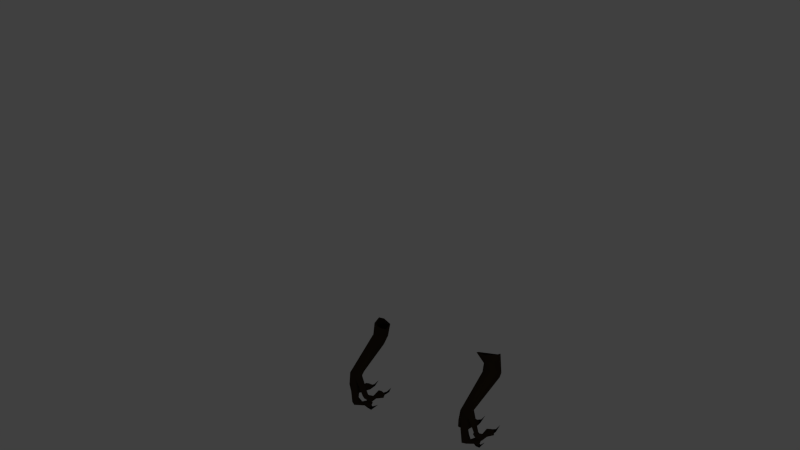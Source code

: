 # Source: arms.blend  (saved by Blender 2.69.0; exported with 4.5.12 LTS)
import bpy
from mathutils import Matrix  # noqa: F401  (used for matrix-valued properties, if any)

bpy.ops.wm.read_factory_settings(use_empty=True)
scene = bpy.context.scene
scene.name = 'Scene'

# ---- collections
col_collection_1 = bpy.data.collections.new('Collection 1'); scene.collection.children.link(col_collection_1)

# ---- materials (node trees are filled in below, after node groups)
mat_body = bpy.data.materials.new('Body')
mat_body.alpha_threshold = 0.0
mat_body.use_transparent_shadow = False
mat_body.preview_render_type = 'FLAT'
mat_body.diffuse_color = (0.03968, 0.02601, 0.01501, 1.0)
mat_body.specular_color = (0.8, 0.8, 0.8)
mat_body.roughness = 0.5
mat_body.specular_intensity = 0.0
mat_body.line_color = (0.0, 0.0, 0.0, 1.0)
mat_eye = bpy.data.materials.new('Eye')
mat_eye.alpha_threshold = 0.0
mat_eye.use_transparent_shadow = False
mat_eye.diffuse_color = (0.7088, 0.8, 0.4946, 1.0)
mat_eye.roughness = 0.5
mat_eye.specular_intensity = 0.0
mat_eye.line_color = (0.0, 0.0, 0.0, 1.0)
mat_black = bpy.data.materials.new('Black')
mat_black.alpha_threshold = 0.0
mat_black.use_transparent_shadow = False
mat_black.diffuse_color = (0.0, 0.0, 0.0, 1.0)
mat_black.roughness = 0.5
mat_black.line_color = (0.0, 0.0, 0.0, 1.0)
mat_gum = bpy.data.materials.new('Gum')
mat_gum.alpha_threshold = 0.0
mat_gum.use_transparent_shadow = False
mat_gum.diffuse_color = (0.08001, 0.01701, 0.01599, 1.0)
mat_gum.roughness = 0.5
mat_gum.specular_intensity = 0.0
mat_gum.line_color = (0.0, 0.0, 0.0, 1.0)
mat_bonetooth = bpy.data.materials.new('BoneTooth')
mat_bonetooth.alpha_threshold = 0.0
mat_bonetooth.use_transparent_shadow = False
mat_bonetooth.diffuse_color = (0.5383, 0.4594, 0.2803, 1.0)
mat_bonetooth.roughness = 0.5
mat_bonetooth.specular_intensity = 0.0
mat_bonetooth.line_color = (0.0, 0.0, 0.0, 1.0)

# ---- material node trees

# ---- world
world_world = bpy.data.worlds.new('World'); scene.world = world_world
world_world.color = (0.05088, 0.05088, 0.05088)
world_world.use_sun_shadow = False
world_world.sun_shadow_jitter_overblur = 0.0
world_world.cycles.sampling_method = 'MANUAL'
world_world.cycles.sample_map_resolution = 256
world_world.light_settings.ao_factor = 0.1

# ---- cameras
cam_camera = bpy.data.cameras.new('Camera')
cam_camera.clip_end = 100.0
cam_camera.lens = 35.0
cam_camera.sensor_width = 32.0
cam_camera.sensor_height = 18.0
cam_camera.ortho_scale = 7.314
cam_camera.dof.focus_distance = 0.0
cam_camera.dof.aperture_fstop = 128.0

# ---- lights
light_lamp_002 = bpy.data.lights.new('Lamp.002', 'AREA')
light_lamp_002.transmission_factor = 0.0
light_lamp_002.cutoff_distance = 30.0
light_lamp_002.energy = 3.927
light_lamp_002.shadow_buffer_clip_start = 1.001
light_lamp_002.shadow_soft_size = 0.1
light_lamp_002.shadow_maximum_resolution = 0.006
light_lamp_002.use_absolute_resolution = True
light_lamp_002.shape = 'RECTANGLE'
light_lamp_002.size = 0.1
light_lamp_002.size_y = 0.1
light_lamp_002.cycles.use_multiple_importance_sampling = False
light_lamp_001 = bpy.data.lights.new('Lamp.001', 'AREA')
light_lamp_001.transmission_factor = 0.0
light_lamp_001.cutoff_distance = 30.0
light_lamp_001.energy = 7.854
light_lamp_001.shadow_buffer_clip_start = 1.001
light_lamp_001.shadow_soft_size = 0.1
light_lamp_001.shadow_maximum_resolution = 0.006
light_lamp_001.use_absolute_resolution = True
light_lamp_001.shape = 'RECTANGLE'
light_lamp_001.size = 0.1
light_lamp_001.size_y = 0.1
light_lamp_001.cycles.use_multiple_importance_sampling = False
light_lamp = bpy.data.lights.new('Lamp', 'AREA')
light_lamp.transmission_factor = 0.0
light_lamp.cutoff_distance = 30.0
light_lamp.energy = 7.854
light_lamp.shadow_buffer_clip_start = 1.001
light_lamp.shadow_soft_size = 0.1
light_lamp.shadow_maximum_resolution = 0.006
light_lamp.use_absolute_resolution = True
light_lamp.shape = 'RECTANGLE'
light_lamp.size = 0.1
light_lamp.size_y = 0.1
light_lamp.cycles.use_multiple_importance_sampling = False

# ---- meshes
me_cube_002 = bpy.data.meshes.new('Cube.002')
me_cube_002.from_pydata([(0.1014, -0.5, -0.6584), (-0.03186, -0.4011, -0.6631), (0.1957, -0.2295, -1.086), (0.1318, -0.2271, -1.099), (0.176, -0.1338, -1.028), (0.2177, -0.1333, -1.076), (0.107, -0.1374, -1.063), (0.1475, -0.07732, -1.082), (0.1758, -0.07707, -1.08), (0.2115, -0.1146, -1.119), (0.1413, -0.08105, -1.122), (0.1439, -0.2635, -1.051), (0.1989, -0.3458, -1.036), (0.1977, -0.2856, -1.063), (0.1255, -0.2908, -1.068), (0.1281, -0.3369, -1.075), (0.1442, -0.3229, -1.007), (0.1536, -0.3878, -1.059), (0.2103, -0.3852, -0.987), (0.114, -0.4047, -0.9965), (0.1986, -0.424, -1.015), (0.1737, -0.3773, -0.9306), (0.1782, -0.4471, -0.9469), (0.1965, -0.3941, -0.9419), (0.1271, -0.4023, -0.9317), (0.0949, -0.3831, -0.7594), (0.07364, -0.3566, -0.6659), (0.165, -0.1014, -1.152), (0.18, -0.08231, -1.131), (0.1693, -0.01936, -1.108), (0.1625, -0.01954, -1.149), (0.1513, -0.01004, -1.116), (0.162, 0.06224, -1.083), (-0.06003, -0.2287, -1.083), (-0.1033, -0.2221, -1.108), (-0.1281, -0.2229, -1.067), (-0.04817, -0.1301, -1.041), (-0.09886, -0.106, -1.15), (-0.03859, -0.1377, -1.096), (-0.1091, -0.1348, -1.021), (-0.1518, -0.1361, -1.084), (-0.1083, -0.07732, -1.078), (-0.1131, -0.08253, -1.124), (-0.09753, -0.2661, -1.041), (-0.05693, -0.3458, -1.032), (-0.1217, -0.3217, -1.095), (-0.05815, -0.2856, -1.059), (-0.1294, -0.2859, -1.065), (-0.1294, -0.3565, -1.041), (-0.1115, -0.3219, -1.003), (-0.06334, -0.3416, -1.081), (-0.04518, -0.3961, -0.9928), (-0.1395, -0.3862, -0.9733), (-0.07897, -0.446, -0.9532), (-0.09712, -0.3709, -0.9303), (-0.01763, -0.4145, -0.7776), (-0.07648, -0.09073, -1.139), (-0.07685, -0.07166, -1.091), (-0.1043, -0.004049, -1.111), (-0.09354, -0.02727, -1.147), (-0.0822, -0.01677, -1.115), (-0.09317, 0.06126, -1.079), (0.06628, -0.3027, -1.237), (0.07134, -0.2801, -1.208), (0.02608, -0.3081, -1.25), (0.01274, -0.1993, -1.213), (0.0001435, -0.2894, -1.222), (0.07888, -0.2027, -1.228), (0.07628, -0.24, -1.296), (0.003854, -0.2566, -1.301), (0.08798, -0.248, -1.259), (-0.01484, -0.2569, -1.265), (-0.01384, -0.2116, -1.246), (0.04226, -0.2646, -1.311), (0.07281, -0.3738, -1.177), (-0.002301, -0.3638, -1.178), (0.04842, -0.3575, -1.15), (0.08821, -0.4671, -1.077), (-0.01336, -0.4605, -1.027), (0.021, -0.5104, -1.123), (0.08062, -0.4924, -1.112), (0.0378, -0.4184, -1.045), (-0.01863, -0.4834, -0.9552), (0.06895, -0.4282, -1.005), (0.05129, -0.5243, -0.9151), (-0.001148, -0.5141, -0.9139), (-0.01175, -0.4487, -0.9345), (0.08681, -0.4625, -0.9338), (0.02166, -0.5101, -0.6348), (0.09083, -0.463, -0.7831), (0.05592, -0.2125, -1.303), (0.02396, -0.1948, -1.282), (0.01564, -0.2289, -1.311), (0.04025, -0.1707, -1.342), (0.0373, -0.1867, -1.387), (0.02598, -0.1502, -1.37), (0.03589, -0.07982, -1.363), (0.03577, -0.4216, -0.8967), (0.1118, -0.4198, -0.6313), (0.1954, -0.4266, -0.8732), (-0.04707, -0.4741, -0.6683), (-0.1443, -0.05749, -0.05164), (0.06664, 0.1152, -0.05639), (0.01226, -0.1166, 0.004414), (0.08646, 0.09671, -0.3955), (0.03329, 0.1056, -0.3904), (-0.04152, 0.04503, -0.2451), (-0.005694, 0.1462, -0.1178), (0.07983, -0.08617, -0.223), (0.1518, 0.04515, -0.2644), (-0.03729, -0.0743, -0.1569), (-0.02311, -0.1118, -0.2623), (-0.0316, -0.3046, -0.5311), (-0.01707, -0.4703, -1.101), (0.0008081, -0.392, -0.7766), (0.1897, -0.3221, -1.099), (0.115, -0.1365, -1.123), (-0.1347, -0.4136, -1.011), (-0.06082, -0.3992, -0.9269), (-0.01325, -0.4592, -0.7426), (-0.1294, -0.4153, -0.8987), (0.08167, -0.4988, -0.9336), (0.04785, -0.1743, -1.367), (-0.102, -0.1416, 0.005109), (0.09734, 0.03988, -0.01729), (-0.1226, -0.122, -0.01418)], [], [(55, 54, 1), (1, 26, 114), (0, 89, 24), (13, 115, 2), (13, 4, 11), (3, 15, 14), (2, 3, 27), (3, 11, 6), (2, 5, 4), (3, 116, 27), (9, 8, 5), (6, 7, 10), (4, 8, 7), (2, 115, 3), (16, 11, 14), (15, 16, 14), (12, 13, 16), (17, 19, 15), (12, 18, 20), (15, 19, 16), (20, 17, 12), (21, 18, 12), (19, 17, 20), (23, 18, 21), (19, 22, 24), (34, 35, 40, 37), (23, 99, 22), (24, 89, 25), (99, 0, 22), (24, 25, 21), (28, 9, 27), (30, 10, 31), (28, 29, 8), (30, 31, 32), (32, 28, 30), (46, 50, 33), (35, 47, 43), (33, 34, 37), (64, 79, 113, 75), (39, 40, 35), (36, 43, 33), (38, 56, 57), (39, 41, 40), (39, 57, 41), (36, 57, 39), (37, 40, 42), (42, 40, 41), (33, 45, 34), (33, 50, 45), (45, 35, 34), (49, 43, 47), (48, 49, 47), (44, 46, 49), (48, 52, 49), (44, 51, 50), (49, 52, 54), (51, 44, 118), (117, 53, 120), (118, 53, 51), (118, 55, 119), (53, 119, 100), (59, 42, 58), (58, 42, 41), (58, 61, 59), (61, 60, 59), (63, 74, 62), (63, 62, 70), (66, 75, 65), (76, 67, 65), (68, 70, 62), (66, 65, 72), (67, 91, 65), (68, 64, 69), (72, 69, 71), (65, 91, 72), (76, 74, 63), (64, 75, 66), (80, 79, 64, 62), (80, 62, 74), (74, 77, 80), (75, 113, 78), (78, 81, 76, 75), (79, 80, 84, 85), (113, 82, 78), (74, 83, 77), (77, 121, 80), (77, 87, 121), (77, 83, 87), (78, 82, 86), (90, 73, 94, 122), (81, 86, 83), (83, 97, 87), (82, 85, 86), (86, 97, 83), (119, 114, 86), (97, 86, 114), (88, 85, 84), (21, 25, 26), (26, 23, 21), (1, 112, 105, 26), (92, 94, 73), (94, 92, 95), (93, 96, 95), (96, 122, 94), (89, 84, 121), (0, 99, 98), (100, 1, 120), (109, 102, 124), (107, 105, 106), (106, 101, 107), (101, 110, 125), (103, 123, 110), (107, 104, 105), (108, 110, 111), (88, 0, 108), (108, 111, 88), (109, 103, 108), (109, 108, 98), (110, 106, 111), (111, 100, 88), (55, 1, 114), (13, 2, 4), (11, 3, 14), (5, 2, 9), (8, 4, 5), (6, 116, 3), (2, 27, 9), (6, 11, 4), (6, 4, 7), (6, 10, 116), (9, 28, 8), (27, 116, 10), (15, 3, 115), (13, 11, 16), (13, 12, 115), (17, 115, 12), (17, 15, 115), (16, 19, 24), (24, 21, 16), (16, 21, 12), (18, 23, 22, 20), (19, 20, 22), (22, 0, 24), (10, 7, 31), (31, 7, 8), (8, 29, 31), (30, 27, 10), (30, 28, 27), (28, 32, 29), (31, 29, 32), (46, 33, 43), (38, 36, 33), (33, 56, 38), (56, 33, 37), (39, 35, 43), (43, 36, 39), (38, 57, 36), (45, 47, 35), (46, 43, 49), (46, 44, 50), (48, 47, 45), (50, 48, 45), (117, 48, 50), (52, 48, 117), (49, 118, 44), (118, 49, 54), (52, 117, 120), (53, 117, 50), (53, 50, 51), (54, 55, 118), (53, 118, 119), (100, 120, 53), (100, 119, 88), (52, 1, 54), (1, 52, 120), (56, 60, 57), (58, 41, 57), (57, 60, 58), (59, 37, 42), (59, 56, 37), (56, 59, 60), (60, 61, 58), (70, 67, 63), (76, 63, 67), (68, 62, 64), (64, 66, 71), (71, 66, 72), (64, 71, 69), (70, 68, 67), (67, 90, 91), (90, 67, 68), (73, 68, 69), (69, 92, 73), (65, 75, 76), (74, 81, 83), (76, 81, 74), (113, 79, 82), (79, 85, 82), (80, 121, 84), (81, 78, 86), (87, 97, 89), (87, 89, 121), (86, 85, 119), (97, 25, 89), (25, 97, 114), (88, 119, 85), (26, 99, 23), (99, 26, 98), (119, 55, 114), (69, 91, 92), (91, 69, 72), (68, 73, 90), (92, 93, 95), (93, 92, 91), (90, 93, 91), (90, 122, 93), (96, 93, 122), (95, 96, 94), (114, 26, 25), (89, 88, 84), (0, 88, 89), (102, 109, 104), (110, 101, 106), (107, 102, 104), (106, 112, 111), (105, 112, 106), (104, 109, 26), (108, 103, 110), (108, 0, 98), (104, 26, 105), (98, 26, 109), (109, 124, 103), (125, 110, 123), (100, 112, 1), (111, 112, 100)])
me_cube_002.polygons.foreach_set('use_smooth', [True] * 235)
me_cube_002.polygons.foreach_set('material_index', [0, 0, 0, 0, 0, 0, 0, 0, 0, 0, 0, 0, 0, 0, 0, 0, 0, 0, 0, 0, 0, 0, 0, 0, 0, 0, 0, 0, 0, 0, 0, 2, 2, 2, 2, 0, 0, 0, 0, 0, 0, 0, 0, 0, 0, 0, 0, 0, 0, 0, 0, 0, 0, 0, 0, 0, 0, 0, 0, 0, 0, 2, 2, 2, 2, 0, 0, 0, 0, 0, 0, 0, 0, 0, 0, 0, 0, 0, 0, 0, 0, 0, 0, 0, 0, 0, 0, 0, 0, 2, 0, 0, 0, 0, 0, 0, 0, 0, 0, 0, 2, 2, 2, 2, 0, 0, 0, 0, 0, 0, 0, 0, 0, 0, 0, 0, 0, 0, 0, 0, 0, 0, 0, 0, 0, 0, 0, 0, 0, 0, 0, 0, 0, 0, 0, 0, 0, 0, 0, 0, 0, 0, 0, 2, 2, 2, 2, 2, 2, 2, 0, 0, 0, 0, 0, 0, 0, 0, 0, 0, 0, 0, 0, 0, 0, 0, 0, 0, 0, 0, 0, 0, 0, 0, 0, 2, 2, 2, 2, 2, 2, 2, 0, 0, 0, 0, 0, 0, 0, 0, 0, 0, 0, 0, 0, 0, 0, 0, 0, 0, 0, 0, 0, 0, 0, 0, 0, 0, 0, 0, 0, 0, 2, 2, 2, 2, 2, 2, 0, 0, 0, 0, 0, 0, 0, 0, 0, 0, 0, 0, 0, 0, 0, 0, 0])
_uv = me_cube_002.uv_layers.new(name='UVMap')
_uv.uv.foreach_set('vector', [0.0, 0.0, 1.0, 0.0, 1.0, 1.0, 0.0, 0.0, 1.0, 0.0, 1.0, 1.0, 0.0, 0.0, 1.0, 0.0, 1.0, 1.0, 0.0, 0.0, 1.0, 0.0, 1.0, 1.0, 0.0, 0.0, 1.0, 0.0, 1.0, 1.0, 0.0, 0.0, 1.0, 0.0, 1.0, 1.0, 0.0, 0.0, 1.0, 0.0, 1.0, 1.0, 0.0, 0.0, 1.0, 0.0, 1.0, 1.0, 0.0, 0.0, 1.0, 0.0, 1.0, 1.0, 0.0, 0.0, 1.0, 0.0, 1.0, 1.0, 0.0, 0.0, 1.0, 0.0, 1.0, 1.0, 0.0, 0.0, 1.0, 0.0, 1.0, 1.0, 0.0, 0.0, 1.0, 0.0, 1.0, 1.0, 0.0, 0.0, 1.0, 0.0, 1.0, 1.0, 0.0, 0.0, 1.0, 0.0, 1.0, 1.0, 0.0, 0.0, 1.0, 0.0, 1.0, 1.0, 0.0, 0.0, 1.0, 0.0, 1.0, 1.0, 0.0, 0.0, 1.0, 0.0, 1.0, 1.0, 0.0, 0.0, 1.0, 0.0, 1.0, 1.0, 0.0, 0.0, 1.0, 0.0, 1.0, 1.0, 0.0, 0.0, 1.0, 0.0, 1.0, 1.0, 0.0, 0.0, 1.0, 0.0, 1.0, 1.0, 0.0, 0.0, 1.0, 0.0, 1.0, 1.0, 0.0, 0.0, 1.0, 0.0, 1.0, 1.0, 0.0, 0.0, 1.0, 0.0, 1.0, 1.0, 0.0, 0.0, 1.0, 0.0, 1.0, 1.0, 0.0, 1.0, 0.0, 0.0, 1.0, 0.0, 1.0, 1.0, 0.0, 0.0, 1.0, 0.0, 1.0, 1.0, 0.0, 0.0, 1.0, 0.0, 1.0, 1.0, 0.0, 0.0, 1.0, 0.0, 1.0, 1.0, 0.0, 0.0, 1.0, 0.0, 1.0, 1.0, 0.0, 0.0, 1.0, 0.0, 1.0, 1.0, 0.0, 0.0, 1.0, 0.0, 1.0, 1.0, 0.0, 0.0, 1.0, 0.0, 1.0, 1.0, 0.0, 0.0, 1.0, 0.0, 1.0, 1.0, 0.0, 0.0, 1.0, 0.0, 1.0, 1.0, 0.0, 0.0, 1.0, 0.0, 1.0, 1.0, 0.0, 0.0, 1.0, 0.0, 1.0, 1.0, 0.0, 0.0, 1.0, 0.0, 1.0, 1.0, 0.0, 1.0, 0.0, 0.0, 1.0, 0.0, 1.0, 1.0, 0.0, 0.0, 1.0, 0.0, 1.0, 1.0, 0.0, 0.0, 1.0, 0.0, 1.0, 1.0, 0.0, 0.0, 1.0, 0.0, 1.0, 1.0, 0.0, 0.0, 1.0, 0.0, 1.0, 1.0, 0.0, 0.0, 1.0, 0.0, 1.0, 1.0, 0.0, 0.0, 1.0, 0.0, 1.0, 1.0, 0.0, 0.0, 1.0, 0.0, 1.0, 1.0, 0.0, 0.0, 1.0, 0.0, 1.0, 1.0, 0.0, 0.0, 1.0, 0.0, 1.0, 1.0, 0.0, 0.0, 1.0, 0.0, 1.0, 1.0, 0.0, 0.0, 1.0, 0.0, 1.0, 1.0, 0.0, 0.0, 1.0, 0.0, 1.0, 1.0, 0.0, 0.0, 1.0, 0.0, 1.0, 1.0, 0.0, 0.0, 1.0, 0.0, 1.0, 1.0, 0.0, 0.0, 1.0, 0.0, 1.0, 1.0, 0.0, 0.0, 1.0, 0.0, 1.0, 1.0, 0.0, 0.0, 1.0, 0.0, 1.0, 1.0, 0.0, 0.0, 1.0, 0.0, 1.0, 1.0, 0.0, 0.0, 1.0, 0.0, 1.0, 1.0, 0.0, 0.0, 1.0, 0.0, 1.0, 1.0, 0.0, 0.0, 1.0, 0.0, 1.0, 1.0, 0.0, 0.0, 1.0, 0.0, 1.0, 1.0, 0.0, 0.0, 1.0, 0.0, 1.0, 1.0, 0.0, 0.0, 1.0, 0.0, 1.0, 1.0, 0.0, 0.0, 1.0, 0.0, 1.0, 1.0, 0.0, 0.0, 1.0, 0.0, 1.0, 1.0, 0.0, 0.0, 1.0, 0.0, 1.0, 1.0, 0.0, 0.0, 1.0, 0.0, 1.0, 1.0, 0.0, 0.0, 1.0, 0.0, 1.0, 1.0, 0.0, 0.0, 1.0, 0.0, 1.0, 1.0, 0.0, 0.0, 1.0, 0.0, 1.0, 1.0, 0.0, 0.0, 1.0, 0.0, 1.0, 1.0, 0.0, 0.0, 1.0, 0.0, 1.0, 1.0, 0.0, 0.0, 1.0, 0.0, 1.0, 1.0, 0.0, 0.0, 1.0, 0.0, 1.0, 1.0, 0.0, 0.0, 1.0, 0.0, 1.0, 1.0, 0.0, 0.0, 1.0, 0.0, 1.0, 1.0, 0.0, 0.0, 1.0, 0.0, 1.0, 1.0, 0.0, 1.0, 0.0, 0.0, 1.0, 0.0, 1.0, 1.0, 0.0, 0.0, 1.0, 0.0, 1.0, 1.0, 0.0, 0.0, 1.0, 0.0, 1.0, 1.0, 0.0, 0.0, 1.0, 0.0, 1.0, 1.0, 0.0, 1.0, 0.0, 0.0, 1.0, 0.0, 1.0, 1.0, 0.0, 1.0, 0.0, 0.0, 1.0, 0.0, 1.0, 1.0, 0.0, 0.0, 1.0, 0.0, 1.0, 1.0, 0.0, 0.0, 1.0, 0.0, 1.0, 1.0, 0.0, 0.0, 1.0, 0.0, 1.0, 1.0, 0.0, 0.0, 1.0, 0.0, 1.0, 1.0, 0.0, 0.0, 1.0, 0.0, 1.0, 1.0, 0.0, 0.0, 1.0, 0.0, 1.0, 1.0, 0.0, 1.0, 0.0, 0.0, 1.0, 0.0, 1.0, 1.0, 0.0, 0.0, 1.0, 0.0, 1.0, 1.0, 0.0, 0.0, 1.0, 0.0, 1.0, 1.0, 0.0, 0.0, 1.0, 0.0, 1.0, 1.0, 0.0, 0.0, 1.0, 0.0, 1.0, 1.0, 0.0, 0.0, 1.0, 0.0, 1.0, 1.0, 0.0, 0.0, 1.0, 0.0, 1.0, 1.0, 0.0, 0.0, 1.0, 0.0, 1.0, 1.0, 0.0, 0.0, 1.0, 0.0, 1.0, 1.0, 0.0, 0.0, 1.0, 0.0, 1.0, 1.0, 0.0, 1.0, 0.0, 0.0, 1.0, 0.0, 1.0, 1.0, 0.0, 0.0, 1.0, 0.0, 1.0, 1.0, 0.0, 0.0, 1.0, 0.0, 1.0, 1.0, 0.0, 0.0, 1.0, 0.0, 1.0, 1.0, 0.0, 0.0, 1.0, 0.0, 1.0, 1.0, 0.0, 0.0, 1.0, 0.0, 1.0, 1.0, 0.0, 0.0, 1.0, 0.0, 1.0, 1.0, 0.0, 0.0, 1.0, 0.0, 1.0, 1.0, 0.0, 0.0, 1.0, 0.0, 1.0, 1.0, 0.0, 0.0, 1.0, 0.0, 1.0, 1.0, 0.0, 0.0, 1.0, 0.0, 1.0, 1.0, 0.0, 0.0, 1.0, 0.0, 1.0, 1.0, 0.0, 0.0, 1.0, 0.0, 1.0, 1.0, 0.0, 0.0, 1.0, 0.0, 1.0, 1.0, 0.0, 0.0, 1.0, 0.0, 1.0, 1.0, 0.0, 0.0, 1.0, 0.0, 1.0, 1.0, 0.0, 0.0, 1.0, 0.0, 1.0, 1.0, 0.0, 0.0, 1.0, 0.0, 1.0, 1.0, 0.0, 0.0, 1.0, 0.0, 1.0, 1.0, 0.0, 0.0, 1.0, 0.0, 1.0, 1.0, 0.0, 0.0, 1.0, 0.0, 1.0, 1.0, 0.0, 0.0, 1.0, 0.0, 1.0, 1.0, 0.0, 0.0, 1.0, 0.0, 1.0, 1.0, 0.0, 0.0, 1.0, 0.0, 1.0, 1.0, 0.0, 0.0, 1.0, 0.0, 1.0, 1.0, 0.0, 0.0, 1.0, 0.0, 1.0, 1.0, 0.0, 0.0, 1.0, 0.0, 1.0, 1.0, 0.0, 0.0, 1.0, 0.0, 1.0, 1.0, 0.0, 0.0, 1.0, 0.0, 1.0, 1.0, 0.0, 0.0, 1.0, 0.0, 1.0, 1.0, 0.0, 0.0, 1.0, 0.0, 1.0, 1.0, 0.0, 0.0, 1.0, 0.0, 1.0, 1.0, 0.0, 0.0, 1.0, 0.0, 1.0, 1.0, 0.0, 0.0, 1.0, 0.0, 1.0, 1.0, 0.0, 0.0, 1.0, 0.0, 1.0, 1.0, 0.0, 0.0, 1.0, 0.0, 1.0, 1.0, 0.0, 0.0, 1.0, 0.0, 1.0, 1.0, 0.0, 0.0, 1.0, 0.0, 1.0, 1.0, 0.0, 0.0, 1.0, 0.0, 1.0, 1.0, 0.0, 0.0, 1.0, 0.0, 1.0, 1.0, 0.0, 0.0, 1.0, 0.0, 1.0, 1.0, 0.0, 1.0, 0.0, 0.0, 1.0, 0.0, 1.0, 1.0, 0.0, 0.0, 1.0, 0.0, 1.0, 1.0, 0.0, 0.0, 1.0, 0.0, 1.0, 1.0, 0.0, 0.0, 1.0, 0.0, 1.0, 1.0, 0.0, 0.0, 1.0, 0.0, 1.0, 1.0, 0.0, 0.0, 1.0, 0.0, 1.0, 1.0, 0.0, 0.0, 1.0, 0.0, 1.0, 1.0, 0.0, 0.0, 1.0, 0.0, 1.0, 1.0, 0.0, 0.0, 1.0, 0.0, 1.0, 1.0, 0.0, 0.0, 1.0, 0.0, 1.0, 1.0, 0.0, 0.0, 1.0, 0.0, 1.0, 1.0, 0.0, 0.0, 1.0, 0.0, 1.0, 1.0, 0.0, 0.0, 1.0, 0.0, 1.0, 1.0, 0.0, 0.0, 1.0, 0.0, 1.0, 1.0, 0.0, 0.0, 1.0, 0.0, 1.0, 1.0, 0.0, 0.0, 1.0, 0.0, 1.0, 1.0, 0.0, 0.0, 1.0, 0.0, 1.0, 1.0, 0.0, 0.0, 1.0, 0.0, 1.0, 1.0, 0.0, 0.0, 1.0, 0.0, 1.0, 1.0, 0.0, 0.0, 1.0, 0.0, 1.0, 1.0, 0.0, 0.0, 1.0, 0.0, 1.0, 1.0, 0.0, 0.0, 1.0, 0.0, 1.0, 1.0, 0.0, 0.0, 1.0, 0.0, 1.0, 1.0, 0.0, 0.0, 1.0, 0.0, 1.0, 1.0, 0.0, 0.0, 1.0, 0.0, 1.0, 1.0, 0.0, 0.0, 1.0, 0.0, 1.0, 1.0, 0.0, 0.0, 1.0, 0.0, 1.0, 1.0, 0.0, 0.0, 1.0, 0.0, 1.0, 1.0, 0.0, 0.0, 1.0, 0.0, 1.0, 1.0, 0.0, 0.0, 1.0, 0.0, 1.0, 1.0, 0.0, 0.0, 1.0, 0.0, 1.0, 1.0, 0.0, 0.0, 1.0, 0.0, 1.0, 1.0, 0.0, 0.0, 1.0, 0.0, 1.0, 1.0, 0.0, 0.0, 1.0, 0.0, 1.0, 1.0, 0.0, 0.0, 1.0, 0.0, 1.0, 1.0, 0.0, 0.0, 1.0, 0.0, 1.0, 1.0, 0.0, 0.0, 1.0, 0.0, 1.0, 1.0, 0.0, 0.0, 1.0, 0.0, 1.0, 1.0, 0.0, 0.0, 1.0, 0.0, 1.0, 1.0, 0.0, 0.0, 1.0, 0.0, 1.0, 1.0, 0.0, 0.0, 1.0, 0.0, 1.0, 1.0, 0.0, 0.0, 1.0, 0.0, 1.0, 1.0, 0.0, 0.0, 1.0, 0.0, 1.0, 1.0, 0.0, 0.0, 1.0, 0.0, 1.0, 1.0, 0.0, 0.0, 1.0, 0.0, 1.0, 1.0, 0.0, 0.0, 1.0, 0.0, 1.0, 1.0, 0.0, 0.0, 1.0, 0.0, 1.0, 1.0, 0.0, 0.0, 1.0, 0.0, 1.0, 1.0, 0.0, 0.0, 1.0, 0.0, 1.0, 1.0, 0.0, 0.0, 1.0, 0.0, 1.0, 1.0, 0.0, 0.0, 1.0, 0.0, 1.0, 1.0, 0.0, 0.0, 1.0, 0.0, 1.0, 1.0, 0.0, 0.0, 1.0, 0.0, 1.0, 1.0, 0.0, 0.0, 1.0, 0.0, 1.0, 1.0, 0.0, 0.0, 1.0, 0.0, 1.0, 1.0, 0.0, 0.0, 1.0, 0.0, 1.0, 1.0, 0.0, 0.0, 1.0, 0.0, 1.0, 1.0, 0.0, 0.0, 1.0, 0.0, 1.0, 1.0, 0.0, 0.0, 1.0, 0.0, 1.0, 1.0, 0.0, 0.0, 1.0, 0.0, 1.0, 1.0, 0.0, 0.0, 1.0, 0.0, 1.0, 1.0, 0.0, 0.0, 1.0, 0.0, 1.0, 1.0, 0.0, 0.0, 1.0, 0.0, 1.0, 1.0, 0.0, 0.0, 1.0, 0.0, 1.0, 1.0, 0.0, 0.0, 1.0, 0.0, 1.0, 1.0, 0.0, 0.0, 1.0, 0.0, 1.0, 1.0, 0.0, 0.0, 1.0, 0.0, 1.0, 1.0, 0.0, 0.0, 1.0, 0.0, 1.0, 1.0, 0.0, 0.0, 1.0, 0.0, 1.0, 1.0, 0.0, 0.0, 1.0, 0.0, 1.0, 1.0, 0.0, 0.0, 1.0, 0.0, 1.0, 1.0, 0.0, 0.0, 1.0, 0.0, 1.0, 1.0, 0.0, 0.0, 1.0, 0.0, 1.0, 1.0, 0.0, 0.0, 1.0, 0.0, 1.0, 1.0, 0.0, 0.0, 1.0, 0.0, 1.0, 1.0, 0.0, 0.0, 1.0, 0.0, 1.0, 1.0, 0.0, 0.0, 1.0, 0.0, 1.0, 1.0, 0.0, 0.0, 1.0, 0.0, 1.0, 1.0, 0.0, 0.0, 1.0, 0.0, 1.0, 1.0, 0.0, 0.0, 1.0, 0.0, 1.0, 1.0, 0.0, 0.0, 1.0, 0.0, 1.0, 1.0, 0.0, 0.0, 1.0, 0.0, 1.0, 1.0, 0.0, 0.0, 1.0, 0.0, 1.0, 1.0, 0.0, 0.0, 1.0, 0.0, 1.0, 1.0, 0.0, 0.0, 1.0, 0.0, 1.0, 1.0, 0.0, 0.0, 1.0, 0.0, 1.0, 1.0, 0.0, 0.0, 1.0, 0.0, 1.0, 1.0, 0.0, 0.0, 1.0, 0.0, 1.0, 1.0, 0.0, 0.0, 1.0, 0.0, 1.0, 1.0, 0.0, 0.0, 1.0, 0.0, 1.0, 1.0, 0.0, 0.0, 1.0, 0.0, 1.0, 1.0, 0.0, 0.0, 1.0, 0.0, 1.0, 1.0, 0.0, 0.0, 1.0, 0.0, 1.0, 1.0, 0.0, 0.0, 1.0, 0.0, 1.0, 1.0])
me_cube_002.materials.append(mat_body)
me_cube_002.materials.append(mat_eye)
me_cube_002.materials.append(mat_black)
me_cube_002.materials.append(mat_gum)
me_cube_002.materials.append(mat_bonetooth)
me_cube_002.use_remesh_preserve_volume = False
me_cube_002.use_remesh_preserve_attributes = False
me_cube_002.use_mirror_vertex_groups = False
me_cube_002.update()
me_cube_000 = bpy.data.meshes.new('Cube.000')
me_cube_000.from_pydata([(-0.1237, -0.4791, -0.6716), (-0.1334, -0.2661, -1.074), (-0.1535, -0.1161, -1.16), (-0.1033, -0.1462, -1.097), (-0.2072, -0.1496, -1.133), (-0.1454, -0.1405, -1.038), (-0.2147, -0.1381, -1.07), (-0.182, -0.08639, -1.115), (-0.198, -0.3054, -1.084), (-0.1777, -0.2722, -1.061), (-0.1468, -0.2463, -1.12), (-0.1238, -0.3212, -1.09), (-0.1721, -0.3336, -1.113), (-0.1793, -0.4318, -1.04), (-0.1696, -0.3368, -1.013), (-0.1304, -0.3764, -1.063), (-0.1244, -0.3495, -1.036), (-0.2003, -0.3645, -1.046), (-0.2096, -0.4019, -0.9909), (-0.1166, -0.4248, -0.9972), (-0.1209, -0.3733, -0.9844), (-0.1557, -0.4576, -0.9347), (-0.1279, -0.4256, -0.9445), (-0.1381, -0.3904, -0.9381), (-0.1919, -0.4455, -0.9197), (-0.1001, -0.3988, -0.7815), (-0.07111, -0.3659, -0.6749), (-0.1543, -0.05515, -1.116), (-0.1389, -0.08485, -1.118), (-0.1724, -0.09496, -1.156), (-0.1495, -0.02791, -1.143), (-0.1718, -0.01559, -1.131), (-0.1605, 0.05172, -1.094), (0.06433, -0.2591, -1.081), (0.1273, -0.2514, -1.086), (0.05047, -0.138, -1.05), (0.142, -0.1345, -1.13), (0.03927, -0.1471, -1.106), (0.1506, -0.1444, -1.079), (0.1111, -0.1356, -1.031), (0.09267, -0.2749, -1.048), (0.08088, -0.2108, -1.127), (0.08688, -0.3494, -1.101), (0.05801, -0.3555, -1.043), (0.1284, -0.3294, -1.094), (0.05399, -0.3171, -1.074), (0.1305, -0.2961, -1.075), (0.132, -0.3711, -1.052), (0.1248, -0.3447, -1.021), (0.07968, -0.3404, -1.005), (0.04536, -0.3918, -1.003), (0.1093, -0.448, -0.9891), (0.1412, -0.4129, -0.9897), (0.06753, -0.4415, -0.9696), (0.06495, -0.3971, -0.9351), (0.03188, -0.4247, -0.823), (0.131, -0.4204, -0.9199), (0.007945, -0.5104, -0.6496), (0.08238, -0.09692, -1.152), (0.1142, -0.08209, -1.108), (0.103, 0.007049, -1.127), (0.07533, -0.08422, -1.107), (0.08587, -0.02725, -1.149), (0.08811, -0.02661, -1.112), (0.09466, 0.04985, -1.085), (-0.07144, -0.2981, -1.224), (-0.08975, -0.2415, -1.259), (0.002009, -0.3025, -1.232), (-0.05123, -0.1972, -1.227), (0.01776, -0.2552, -1.266), (-0.03732, -0.2773, -1.317), (0.008126, -0.2142, -1.238), (0.004938, -0.2507, -1.305), (0.003229, -0.3829, -1.196), (-0.04162, -0.3193, -1.261), (-0.0727, -0.3768, -1.189), (-0.02444, -0.3672, -1.158), (-0.0172, -0.5201, -1.127), (-0.08628, -0.4684, -1.056), (0.01843, -0.4827, -1.099), (-0.07794, -0.5022, -1.121), (-0.03401, -0.43, -1.049), (0.01371, -0.4646, -1.035), (-0.07778, -0.514, -0.9386), (0.00773, -0.447, -0.9509), (-0.03841, -0.4283, -0.9184), (-0.01606, -0.5319, -0.9306), (-0.08596, -0.4717, -0.9437), (0.01579, -0.4932, -0.9386), (-0.04561, -0.5362, -0.8388), (-0.08179, -0.4609, -0.8377), (0.01189, -0.4761, -0.7772), (-0.05466, -0.2484, -1.319), (-0.04468, -0.2009, -1.296), (-0.01476, -0.2304, -1.314), (-0.02963, -0.2154, -1.386), (-0.0236, -0.1797, -1.373), (-0.04689, -0.2018, -1.376), (-0.03513, -0.08623, -1.376), (-0.06604, -0.5203, -0.6487), (-0.0009675, -0.4008, -0.7867), (-0.1969, -0.409, -0.9325), (0.04153, -0.4173, -0.6518), (0.06367, -0.482, -0.7147), (0.03711, -0.08419, -0.1705), (-0.03663, 0.1321, -0.3347), (-0.01117, -0.1261, -0.004836), (-0.08275, -0.09012, -0.2307), (0.02252, -0.1218, -0.265), (-0.08457, 0.06755, -0.4218), (-0.1455, -0.0005853, -0.3213), (-0.02659, 0.04443, -0.4264), (0.04189, 0.03947, -0.254), (0.008441, 0.1346, -0.1291), (-0.142, 0.0439, -0.2174), (-0.1111, -0.4251, -0.6459), (0.03583, -0.2583, -0.4836), (-0.08947, -0.482, -0.78), (-0.04115, -0.1831, -1.35), (-0.06947, 0.09557, -0.06169), (0.1448, -0.06923, -0.05582), (-0.1937, -0.23, -1.095), (0.1266, -0.3925, -0.9494), (-0.07415, -0.2488, -1.304), (0.1031, -0.1511, -0.004143), (-0.09626, 0.03037, -0.02654), (0.1237, -0.1316, -0.02346)], [], [(6, 7, 29, 4), (102, 54, 55), (21, 117, 99), (102, 55, 100), (1, 5, 9), (1, 11, 10), (121, 9, 6), (121, 6, 4), (10, 4, 2), (1, 10, 3), (14, 9, 8, 17), (5, 3, 28), (28, 27, 5), (5, 27, 6), (8, 121, 12), (10, 11, 12), (49, 40, 45, 43), (11, 1, 16), (1, 9, 14), (17, 18, 14), (13, 8, 12), (15, 13, 12), (101, 23, 14), (15, 19, 13), (22, 19, 20), (20, 23, 22), (18, 17, 13), (14, 23, 20), (13, 21, 24), (13, 24, 18), (22, 23, 25), (27, 31, 7), (30, 27, 28), (31, 32, 29), (29, 32, 30), (31, 27, 32), (37, 33, 35), (33, 37, 41), (39, 40, 34), (41, 58, 36), (39, 38, 59), (61, 58, 37), (45, 33, 41), (34, 44, 42), (34, 42, 41), (33, 45, 40), (48, 40, 49), (43, 45, 42), (52, 47, 48, 122), (62, 60, 59, 58), (42, 50, 43), (47, 52, 51), (47, 51, 42), (49, 50, 54), (51, 52, 56), (55, 91, 100), (51, 56, 103), (103, 57, 51), (53, 51, 57), (57, 55, 53), (102, 122, 54), (59, 36, 58), (63, 61, 60), (66, 70, 74, 65), (62, 58, 61), (61, 63, 62), (64, 62, 63), (60, 62, 64), (65, 75, 68), (71, 68, 76), (76, 73, 67), (68, 66, 65), (72, 67, 74, 70), (81, 78, 87, 85), (72, 69, 67), (123, 66, 93), (70, 66, 123), (71, 93, 68), (68, 75, 76), (74, 75, 65), (67, 73, 74), (75, 78, 76), (79, 73, 82), (80, 74, 77), (81, 82, 73), (81, 76, 78), (87, 78, 80, 83), (88, 82, 84), (110, 114, 105, 109), (88, 79, 82), (83, 77, 86), (84, 81, 85), (83, 86, 89), (85, 87, 90), (86, 88, 91), (84, 100, 88), (85, 25, 100), (26, 101, 115), (26, 25, 23), (90, 83, 117), (117, 25, 90), (91, 88, 100), (93, 72, 94), (92, 95, 70), (96, 94, 95), (98, 96, 95), (26, 100, 25), (117, 89, 99), (0, 24, 21), (21, 99, 0), (113, 120, 112), (112, 105, 113), (112, 120, 126), (110, 109, 26), (111, 116, 102, 26), (106, 107, 104), (104, 124, 106), (108, 104, 107), (108, 99, 57), (26, 109, 111), (26, 115, 110), (104, 112, 126, 124), (103, 116, 108, 57), (108, 112, 104), (26, 102, 100), (117, 21, 22), (10, 12, 121), (121, 8, 9), (10, 121, 4), (3, 5, 1), (6, 9, 5), (10, 2, 3), (27, 7, 6), (4, 29, 2), (3, 2, 28), (13, 17, 8), (1, 14, 16), (11, 16, 15), (11, 15, 12), (19, 16, 20), (15, 16, 19), (101, 14, 18), (20, 16, 14), (21, 19, 22), (19, 21, 13), (24, 101, 18), (117, 22, 25), (7, 31, 29), (28, 2, 30), (2, 29, 30), (30, 32, 27), (40, 46, 34), (38, 34, 36), (34, 38, 39), (35, 40, 39), (40, 35, 33), (36, 34, 41), (37, 35, 61), (59, 35, 39), (35, 59, 61), (38, 36, 59), (58, 41, 37), (41, 42, 45), (34, 46, 44), (40, 48, 46), (48, 47, 46), (46, 47, 44), (44, 47, 42), (122, 48, 49), (42, 53, 50), (50, 49, 43), (52, 122, 56), (51, 53, 42), (54, 122, 49), (50, 53, 54), (55, 54, 53), (57, 91, 55), (102, 56, 122), (60, 61, 59), (60, 64, 63), (71, 76, 67), (69, 71, 67), (69, 72, 71), (66, 68, 93), (123, 93, 92), (92, 70, 123), (93, 71, 72), (78, 75, 80), (77, 74, 73), (74, 80, 75), (76, 81, 73), (79, 77, 73), (88, 77, 79), (77, 88, 86), (83, 80, 77), (84, 82, 81), (87, 83, 90), (84, 85, 100), (85, 90, 25), (89, 86, 91), (101, 26, 23), (118, 92, 93), (72, 70, 94), (95, 92, 97), (96, 93, 94), (93, 96, 118), (94, 70, 95), (92, 118, 97), (97, 118, 98), (97, 98, 95), (98, 118, 96), (89, 117, 83), (57, 99, 89), (57, 89, 91), (0, 101, 24), (115, 101, 0), (56, 102, 103), (114, 119, 105), (119, 114, 125), (105, 119, 113), (111, 112, 116), (112, 111, 105), (112, 108, 116), (105, 111, 109), (108, 107, 99), (115, 0, 107), (0, 99, 107), (106, 114, 107), (114, 106, 125), (115, 114, 110), (114, 115, 107), (116, 103, 102)])
me_cube_000.polygons.foreach_set('use_smooth', [True] * 232)
me_cube_000.polygons.foreach_set('material_index', [0, 0, 0, 0, 0, 0, 0, 0, 0, 0, 0, 0, 0, 0, 0, 0, 0, 0, 0, 0, 0, 0, 0, 0, 0, 0, 0, 0, 0, 0, 0, 2, 2, 2, 2, 2, 0, 0, 0, 0, 0, 0, 0, 0, 0, 0, 0, 0, 0, 2, 0, 0, 0, 0, 0, 0, 0, 0, 0, 0, 0, 0, 2, 0, 2, 2, 2, 2, 0, 0, 0, 0, 0, 0, 0, 0, 0, 0, 0, 0, 0, 0, 0, 0, 0, 0, 0, 0, 0, 0, 0, 0, 0, 0, 0, 0, 0, 0, 0, 0, 0, 0, 0, 2, 2, 2, 0, 0, 0, 0, 0, 0, 0, 0, 0, 0, 0, 0, 0, 0, 0, 0, 0, 0, 0, 0, 0, 0, 0, 0, 0, 0, 0, 0, 0, 0, 0, 0, 0, 0, 0, 0, 0, 0, 0, 0, 0, 2, 2, 2, 2, 0, 0, 0, 0, 0, 0, 0, 0, 0, 0, 0, 0, 0, 0, 0, 0, 0, 0, 0, 0, 0, 0, 0, 0, 0, 0, 0, 2, 2, 0, 0, 0, 0, 0, 0, 0, 0, 0, 0, 0, 0, 0, 0, 0, 0, 0, 0, 0, 0, 0, 2, 0, 2, 2, 2, 2, 2, 2, 2, 2, 0, 0, 0, 0, 0, 0, 0, 0, 0, 0, 0, 0, 0, 0, 0, 0, 0, 0, 0, 0, 0])
_uv = me_cube_000.uv_layers.new(name='UVMap')
_uv.uv.foreach_set('vector', [0.0, 0.0, 1.0, 0.0, 1.0, 1.0, 0.0, 1.0, 0.0, 0.0, 1.0, 0.0, 1.0, 1.0, 0.0, 0.0, 1.0, 0.0, 1.0, 1.0, 0.0, 0.0, 1.0, 0.0, 1.0, 1.0, 0.0, 0.0, 1.0, 0.0, 1.0, 1.0, 0.0, 0.0, 1.0, 0.0, 1.0, 1.0, 0.0, 0.0, 1.0, 0.0, 1.0, 1.0, 0.0, 0.0, 1.0, 0.0, 1.0, 1.0, 0.0, 0.0, 1.0, 0.0, 1.0, 1.0, 0.0, 0.0, 1.0, 0.0, 1.0, 1.0, 0.0, 0.0, 1.0, 0.0, 1.0, 1.0, 0.0, 1.0, 0.0, 0.0, 1.0, 0.0, 1.0, 1.0, 0.0, 0.0, 1.0, 0.0, 1.0, 1.0, 0.0, 0.0, 1.0, 0.0, 1.0, 1.0, 0.0, 0.0, 1.0, 0.0, 1.0, 1.0, 0.0, 0.0, 1.0, 0.0, 1.0, 1.0, 0.0, 0.0, 1.0, 0.0, 1.0, 1.0, 0.0, 1.0, 0.0, 0.0, 1.0, 0.0, 1.0, 1.0, 0.0, 0.0, 1.0, 0.0, 1.0, 1.0, 0.0, 0.0, 1.0, 0.0, 1.0, 1.0, 0.0, 0.0, 1.0, 0.0, 1.0, 1.0, 0.0, 0.0, 1.0, 0.0, 1.0, 1.0, 0.0, 0.0, 1.0, 0.0, 1.0, 1.0, 0.0, 0.0, 1.0, 0.0, 1.0, 1.0, 0.0, 0.0, 1.0, 0.0, 1.0, 1.0, 0.0, 0.0, 1.0, 0.0, 1.0, 1.0, 0.0, 0.0, 1.0, 0.0, 1.0, 1.0, 0.0, 0.0, 1.0, 0.0, 1.0, 1.0, 0.0, 0.0, 1.0, 0.0, 1.0, 1.0, 0.0, 0.0, 1.0, 0.0, 1.0, 1.0, 0.0, 0.0, 1.0, 0.0, 1.0, 1.0, 0.0, 0.0, 1.0, 0.0, 1.0, 1.0, 0.0, 0.0, 1.0, 0.0, 1.0, 1.0, 0.0, 0.0, 1.0, 0.0, 1.0, 1.0, 0.0, 0.0, 1.0, 0.0, 1.0, 1.0, 0.0, 0.0, 1.0, 0.0, 1.0, 1.0, 0.0, 0.0, 1.0, 0.0, 1.0, 1.0, 0.0, 0.0, 1.0, 0.0, 1.0, 1.0, 0.0, 0.0, 1.0, 0.0, 1.0, 1.0, 0.0, 0.0, 1.0, 0.0, 1.0, 1.0, 0.0, 0.0, 1.0, 0.0, 1.0, 1.0, 0.0, 0.0, 1.0, 0.0, 1.0, 1.0, 0.0, 0.0, 1.0, 0.0, 1.0, 1.0, 0.0, 0.0, 1.0, 0.0, 1.0, 1.0, 0.0, 0.0, 1.0, 0.0, 1.0, 1.0, 0.0, 0.0, 1.0, 0.0, 1.0, 1.0, 0.0, 0.0, 1.0, 0.0, 1.0, 1.0, 0.0, 0.0, 1.0, 0.0, 1.0, 1.0, 0.0, 0.0, 1.0, 0.0, 1.0, 1.0, 0.0, 1.0, 0.0, 0.0, 1.0, 0.0, 1.0, 1.0, 0.0, 1.0, 0.0, 0.0, 1.0, 0.0, 1.0, 1.0, 0.0, 0.0, 1.0, 0.0, 1.0, 1.0, 0.0, 0.0, 1.0, 0.0, 1.0, 1.0, 0.0, 0.0, 1.0, 0.0, 1.0, 1.0, 0.0, 0.0, 1.0, 0.0, 1.0, 1.0, 0.0, 0.0, 1.0, 0.0, 1.0, 1.0, 0.0, 0.0, 1.0, 0.0, 1.0, 1.0, 0.0, 0.0, 1.0, 0.0, 1.0, 1.0, 0.0, 0.0, 1.0, 0.0, 1.0, 1.0, 0.0, 0.0, 1.0, 0.0, 1.0, 1.0, 0.0, 0.0, 1.0, 0.0, 1.0, 1.0, 0.0, 0.0, 1.0, 0.0, 1.0, 1.0, 0.0, 0.0, 1.0, 0.0, 1.0, 1.0, 0.0, 0.0, 1.0, 0.0, 1.0, 1.0, 0.0, 1.0, 0.0, 0.0, 1.0, 0.0, 1.0, 1.0, 0.0, 0.0, 1.0, 0.0, 1.0, 1.0, 0.0, 0.0, 1.0, 0.0, 1.0, 1.0, 0.0, 0.0, 1.0, 0.0, 1.0, 1.0, 0.0, 0.0, 1.0, 0.0, 1.0, 1.0, 0.0, 0.0, 1.0, 0.0, 1.0, 1.0, 0.0, 0.0, 1.0, 0.0, 1.0, 1.0, 0.0, 0.0, 1.0, 0.0, 1.0, 1.0, 0.0, 0.0, 1.0, 0.0, 1.0, 1.0, 0.0, 1.0, 0.0, 0.0, 1.0, 0.0, 1.0, 1.0, 0.0, 1.0, 0.0, 0.0, 1.0, 0.0, 1.0, 1.0, 0.0, 0.0, 1.0, 0.0, 1.0, 1.0, 0.0, 0.0, 1.0, 0.0, 1.0, 1.0, 0.0, 0.0, 1.0, 0.0, 1.0, 1.0, 0.0, 0.0, 1.0, 0.0, 1.0, 1.0, 0.0, 0.0, 1.0, 0.0, 1.0, 1.0, 0.0, 0.0, 1.0, 0.0, 1.0, 1.0, 0.0, 0.0, 1.0, 0.0, 1.0, 1.0, 0.0, 0.0, 1.0, 0.0, 1.0, 1.0, 0.0, 0.0, 1.0, 0.0, 1.0, 1.0, 0.0, 0.0, 1.0, 0.0, 1.0, 1.0, 0.0, 0.0, 1.0, 0.0, 1.0, 1.0, 0.0, 0.0, 1.0, 0.0, 1.0, 1.0, 0.0, 1.0, 0.0, 0.0, 1.0, 0.0, 1.0, 1.0, 0.0, 0.0, 1.0, 0.0, 1.0, 1.0, 0.0, 1.0, 0.0, 0.0, 1.0, 0.0, 1.0, 1.0, 0.0, 0.0, 1.0, 0.0, 1.0, 1.0, 0.0, 0.0, 1.0, 0.0, 1.0, 1.0, 0.0, 0.0, 1.0, 0.0, 1.0, 1.0, 0.0, 0.0, 1.0, 0.0, 1.0, 1.0, 0.0, 0.0, 1.0, 0.0, 1.0, 1.0, 0.0, 0.0, 1.0, 0.0, 1.0, 1.0, 0.0, 0.0, 1.0, 0.0, 1.0, 1.0, 0.0, 0.0, 1.0, 0.0, 1.0, 1.0, 0.0, 0.0, 1.0, 0.0, 1.0, 1.0, 0.0, 0.0, 1.0, 0.0, 1.0, 1.0, 0.0, 0.0, 1.0, 0.0, 1.0, 1.0, 0.0, 0.0, 1.0, 0.0, 1.0, 1.0, 0.0, 0.0, 1.0, 0.0, 1.0, 1.0, 0.0, 0.0, 1.0, 0.0, 1.0, 1.0, 0.0, 0.0, 1.0, 0.0, 1.0, 1.0, 0.0, 0.0, 1.0, 0.0, 1.0, 1.0, 0.0, 0.0, 1.0, 0.0, 1.0, 1.0, 0.0, 0.0, 1.0, 0.0, 1.0, 1.0, 0.0, 0.0, 1.0, 0.0, 1.0, 1.0, 0.0, 0.0, 1.0, 0.0, 1.0, 1.0, 0.0, 0.0, 1.0, 0.0, 1.0, 1.0, 0.0, 0.0, 1.0, 0.0, 1.0, 1.0, 0.0, 0.0, 1.0, 0.0, 1.0, 1.0, 0.0, 0.0, 1.0, 0.0, 1.0, 1.0, 0.0, 0.0, 1.0, 0.0, 1.0, 1.0, 0.0, 1.0, 0.0, 0.0, 1.0, 0.0, 1.0, 1.0, 0.0, 0.0, 1.0, 0.0, 1.0, 1.0, 0.0, 0.0, 1.0, 0.0, 1.0, 1.0, 0.0, 0.0, 1.0, 0.0, 1.0, 1.0, 0.0, 0.0, 1.0, 0.0, 1.0, 1.0, 0.0, 0.0, 1.0, 0.0, 1.0, 1.0, 0.0, 0.0, 1.0, 0.0, 1.0, 1.0, 0.0, 1.0, 0.0, 0.0, 1.0, 0.0, 1.0, 1.0, 0.0, 1.0, 0.0, 0.0, 1.0, 0.0, 1.0, 1.0, 0.0, 0.0, 1.0, 0.0, 1.0, 1.0, 0.0, 0.0, 1.0, 0.0, 1.0, 1.0, 0.0, 0.0, 1.0, 0.0, 1.0, 1.0, 0.0, 0.0, 1.0, 0.0, 1.0, 1.0, 0.0, 0.0, 1.0, 0.0, 1.0, 1.0, 0.0, 0.0, 1.0, 0.0, 1.0, 1.0, 0.0, 0.0, 1.0, 0.0, 1.0, 1.0, 0.0, 0.0, 1.0, 0.0, 1.0, 1.0, 0.0, 0.0, 1.0, 0.0, 1.0, 1.0, 0.0, 0.0, 1.0, 0.0, 1.0, 1.0, 0.0, 0.0, 1.0, 0.0, 1.0, 1.0, 0.0, 0.0, 1.0, 0.0, 1.0, 1.0, 0.0, 0.0, 1.0, 0.0, 1.0, 1.0, 0.0, 0.0, 1.0, 0.0, 1.0, 1.0, 0.0, 0.0, 1.0, 0.0, 1.0, 1.0, 0.0, 0.0, 1.0, 0.0, 1.0, 1.0, 0.0, 0.0, 1.0, 0.0, 1.0, 1.0, 0.0, 0.0, 1.0, 0.0, 1.0, 1.0, 0.0, 0.0, 1.0, 0.0, 1.0, 1.0, 0.0, 0.0, 1.0, 0.0, 1.0, 1.0, 0.0, 0.0, 1.0, 0.0, 1.0, 1.0, 0.0, 0.0, 1.0, 0.0, 1.0, 1.0, 0.0, 0.0, 1.0, 0.0, 1.0, 1.0, 0.0, 0.0, 1.0, 0.0, 1.0, 1.0, 0.0, 0.0, 1.0, 0.0, 1.0, 1.0, 0.0, 0.0, 1.0, 0.0, 1.0, 1.0, 0.0, 0.0, 1.0, 0.0, 1.0, 1.0, 0.0, 0.0, 1.0, 0.0, 1.0, 1.0, 0.0, 0.0, 1.0, 0.0, 1.0, 1.0, 0.0, 0.0, 1.0, 0.0, 1.0, 1.0, 0.0, 0.0, 1.0, 0.0, 1.0, 1.0, 0.0, 0.0, 1.0, 0.0, 1.0, 1.0, 0.0, 0.0, 1.0, 0.0, 1.0, 1.0, 0.0, 0.0, 1.0, 0.0, 1.0, 1.0, 0.0, 0.0, 1.0, 0.0, 1.0, 1.0, 0.0, 0.0, 1.0, 0.0, 1.0, 1.0, 0.0, 0.0, 1.0, 0.0, 1.0, 1.0, 0.0, 0.0, 1.0, 0.0, 1.0, 1.0, 0.0, 0.0, 1.0, 0.0, 1.0, 1.0, 0.0, 0.0, 1.0, 0.0, 1.0, 1.0, 0.0, 0.0, 1.0, 0.0, 1.0, 1.0, 0.0, 0.0, 1.0, 0.0, 1.0, 1.0, 0.0, 0.0, 1.0, 0.0, 1.0, 1.0, 0.0, 0.0, 1.0, 0.0, 1.0, 1.0, 0.0, 0.0, 1.0, 0.0, 1.0, 1.0, 0.0, 0.0, 1.0, 0.0, 1.0, 1.0, 0.0, 0.0, 1.0, 0.0, 1.0, 1.0, 0.0, 0.0, 1.0, 0.0, 1.0, 1.0, 0.0, 0.0, 1.0, 0.0, 1.0, 1.0, 0.0, 0.0, 1.0, 0.0, 1.0, 1.0, 0.0, 0.0, 1.0, 0.0, 1.0, 1.0, 0.0, 0.0, 1.0, 0.0, 1.0, 1.0, 0.0, 0.0, 1.0, 0.0, 1.0, 1.0, 0.0, 0.0, 1.0, 0.0, 1.0, 1.0, 0.0, 0.0, 1.0, 0.0, 1.0, 1.0, 0.0, 0.0, 1.0, 0.0, 1.0, 1.0, 0.0, 0.0, 1.0, 0.0, 1.0, 1.0, 0.0, 0.0, 1.0, 0.0, 1.0, 1.0, 0.0, 0.0, 1.0, 0.0, 1.0, 1.0, 0.0, 0.0, 1.0, 0.0, 1.0, 1.0, 0.0, 0.0, 1.0, 0.0, 1.0, 1.0, 0.0, 0.0, 1.0, 0.0, 1.0, 1.0, 0.0, 0.0, 1.0, 0.0, 1.0, 1.0, 0.0, 0.0, 1.0, 0.0, 1.0, 1.0, 0.0, 0.0, 1.0, 0.0, 1.0, 1.0, 0.0, 0.0, 1.0, 0.0, 1.0, 1.0, 0.0, 0.0, 1.0, 0.0, 1.0, 1.0, 0.0, 0.0, 1.0, 0.0, 1.0, 1.0, 0.0, 0.0, 1.0, 0.0, 1.0, 1.0, 0.0, 0.0, 1.0, 0.0, 1.0, 1.0, 0.0, 0.0, 1.0, 0.0, 1.0, 1.0, 0.0, 0.0, 1.0, 0.0, 1.0, 1.0, 0.0, 0.0, 1.0, 0.0, 1.0, 1.0, 0.0, 0.0, 1.0, 0.0, 1.0, 1.0, 0.0, 0.0, 1.0, 0.0, 1.0, 1.0, 0.0, 0.0, 1.0, 0.0, 1.0, 1.0, 0.0, 0.0, 1.0, 0.0, 1.0, 1.0, 0.0, 0.0, 1.0, 0.0, 1.0, 1.0, 0.0, 0.0, 1.0, 0.0, 1.0, 1.0, 0.0, 0.0, 1.0, 0.0, 1.0, 1.0, 0.0, 0.0, 1.0, 0.0, 1.0, 1.0, 0.0, 0.0, 1.0, 0.0, 1.0, 1.0, 0.0, 0.0, 1.0, 0.0, 1.0, 1.0, 0.0, 0.0, 1.0, 0.0, 1.0, 1.0, 0.0, 0.0, 1.0, 0.0, 1.0, 1.0, 0.0, 0.0, 1.0, 0.0, 1.0, 1.0, 0.0, 0.0, 1.0, 0.0, 1.0, 1.0, 0.0, 0.0, 1.0, 0.0, 1.0, 1.0, 0.0, 0.0, 1.0, 0.0, 1.0, 1.0, 0.0, 0.0, 1.0, 0.0, 1.0, 1.0, 0.0, 0.0, 1.0, 0.0, 1.0, 1.0, 0.0, 0.0, 1.0, 0.0, 1.0, 1.0, 0.0, 0.0, 1.0, 0.0, 1.0, 1.0, 0.0, 0.0, 1.0, 0.0, 1.0, 1.0, 0.0, 0.0, 1.0, 0.0, 1.0, 1.0, 0.0, 0.0, 1.0, 0.0, 1.0, 1.0, 0.0, 0.0, 1.0, 0.0, 1.0, 1.0, 0.0, 0.0, 1.0, 0.0, 1.0, 1.0, 0.0, 0.0, 1.0, 0.0, 1.0, 1.0, 0.0, 0.0, 1.0, 0.0, 1.0, 1.0, 0.0, 0.0, 1.0, 0.0, 1.0, 1.0, 0.0, 0.0, 1.0, 0.0, 1.0, 1.0, 0.0, 0.0, 1.0, 0.0, 1.0, 1.0, 0.0, 0.0, 1.0, 0.0, 1.0, 1.0, 0.0, 0.0, 1.0, 0.0, 1.0, 1.0, 0.0, 0.0, 1.0, 0.0, 1.0, 1.0, 0.0, 0.0, 1.0, 0.0, 1.0, 1.0, 0.0, 0.0, 1.0, 0.0, 1.0, 1.0])
me_cube_000.materials.append(mat_body)
me_cube_000.materials.append(mat_eye)
me_cube_000.materials.append(mat_black)
me_cube_000.materials.append(mat_gum)
me_cube_000.materials.append(mat_bonetooth)
me_cube_000.use_remesh_preserve_volume = False
me_cube_000.use_remesh_preserve_attributes = False
me_cube_000.use_mirror_vertex_groups = False
me_cube_000.update()

# ---- objects
ob_right_arm = bpy.data.objects.new('right-arm', me_cube_002)
ob_left_arm = bpy.data.objects.new('left-arm', me_cube_000)
ob_lamp_002 = bpy.data.objects.new('Lamp.002', light_lamp_002)
ob_lamp_001 = bpy.data.objects.new('Lamp.001', light_lamp_001)
ob_lamp = bpy.data.objects.new('Lamp', light_lamp)
ob_camera = bpy.data.objects.new('Camera', cam_camera)

# ---- transforms, parenting, visibility, modifiers, constraints
ob_right_arm.location = (0.7618, 0.7018, 0.8684)
ob_right_arm.lineart.crease_threshold = 0.0
_vg = ob_right_arm.vertex_groups.new(name='BottonTeeth')
_vg = ob_right_arm.vertex_groups.new(name='TopTeeth')
_vg = ob_right_arm.vertex_groups.new(name='Body')
_vg = ob_right_arm.vertex_groups.new(name='Tongue')
_vg = ob_right_arm.vertex_groups.new(name='Neck1')
_vg = ob_right_arm.vertex_groups.new(name='Head')
_vg = ob_right_arm.vertex_groups.new(name='TopJaw')
_vg = ob_right_arm.vertex_groups.new(name='BottomJaw')
_vg = ob_right_arm.vertex_groups.new(name='Tongue1')
_vg = ob_right_arm.vertex_groups.new(name='Tongue2')
_vg = ob_right_arm.vertex_groups.new(name='LeftShoulder')
_vg = ob_right_arm.vertex_groups.new(name='LeftArm1')
_vg = ob_right_arm.vertex_groups.new(name='LeftArm2')
_vg = ob_right_arm.vertex_groups.new(name='LeftHand')
_vg = ob_right_arm.vertex_groups.new(name='RightShoulder')
_vg = ob_right_arm.vertex_groups.new(name='RightArm1')
_vg = ob_right_arm.vertex_groups.new(name='RightArm2')
_vg = ob_right_arm.vertex_groups.new(name='RightHand')
_vg = ob_right_arm.vertex_groups.new(name='ThighLeft')
_vg = ob_right_arm.vertex_groups.new(name='LegLeft1')
_vg = ob_right_arm.vertex_groups.new(name='LegLeft2')
_vg = ob_right_arm.vertex_groups.new(name='LegLeft3')
_vg = ob_right_arm.vertex_groups.new(name='FootLeft')
_vg = ob_right_arm.vertex_groups.new(name='ThightRight')
_vg = ob_right_arm.vertex_groups.new(name='LegRight1')
_vg = ob_right_arm.vertex_groups.new(name='LegRight2')
_vg = ob_right_arm.vertex_groups.new(name='LegRight3')
_vg = ob_right_arm.vertex_groups.new(name='FootRight')
_vg = ob_right_arm.vertex_groups.new(name='Asshole')
_vg = ob_right_arm.vertex_groups.new(name='Tail1')
_vg = ob_right_arm.vertex_groups.new(name='Tail2')
_vg = ob_right_arm.vertex_groups.new(name='Tail3')
_vg = ob_right_arm.vertex_groups.new(name='Tail4')
_vg = ob_right_arm.vertex_groups.new(name='Tail5')
ob_left_arm.location = (-0.731, 0.2521, 0.8533)
ob_left_arm.lineart.crease_threshold = 0.0
_vg = ob_left_arm.vertex_groups.new(name='BottonTeeth')
_vg = ob_left_arm.vertex_groups.new(name='TopTeeth')
_vg = ob_left_arm.vertex_groups.new(name='Body')
_vg = ob_left_arm.vertex_groups.new(name='Tongue')
_vg = ob_left_arm.vertex_groups.new(name='Neck1')
_vg = ob_left_arm.vertex_groups.new(name='Head')
_vg = ob_left_arm.vertex_groups.new(name='TopJaw')
_vg = ob_left_arm.vertex_groups.new(name='BottomJaw')
_vg = ob_left_arm.vertex_groups.new(name='Tongue1')
_vg = ob_left_arm.vertex_groups.new(name='Tongue2')
_vg = ob_left_arm.vertex_groups.new(name='LeftShoulder')
_vg = ob_left_arm.vertex_groups.new(name='LeftArm1')
_vg = ob_left_arm.vertex_groups.new(name='LeftArm2')
_vg = ob_left_arm.vertex_groups.new(name='LeftHand')
_vg = ob_left_arm.vertex_groups.new(name='RightShoulder')
_vg = ob_left_arm.vertex_groups.new(name='RightArm1')
_vg = ob_left_arm.vertex_groups.new(name='RightArm2')
_vg = ob_left_arm.vertex_groups.new(name='RightHand')
_vg = ob_left_arm.vertex_groups.new(name='ThighLeft')
_vg = ob_left_arm.vertex_groups.new(name='LegLeft1')
_vg = ob_left_arm.vertex_groups.new(name='LegLeft2')
_vg = ob_left_arm.vertex_groups.new(name='LegLeft3')
_vg = ob_left_arm.vertex_groups.new(name='FootLeft')
_vg = ob_left_arm.vertex_groups.new(name='ThightRight')
_vg = ob_left_arm.vertex_groups.new(name='LegRight1')
_vg = ob_left_arm.vertex_groups.new(name='LegRight2')
_vg = ob_left_arm.vertex_groups.new(name='LegRight3')
_vg = ob_left_arm.vertex_groups.new(name='FootRight')
_vg = ob_left_arm.vertex_groups.new(name='Asshole')
_vg = ob_left_arm.vertex_groups.new(name='Tail1')
_vg = ob_left_arm.vertex_groups.new(name='Tail2')
_vg = ob_left_arm.vertex_groups.new(name='Tail3')
_vg = ob_left_arm.vertex_groups.new(name='Tail4')
_vg = ob_left_arm.vertex_groups.new(name='Tail5')
ob_lamp_002.location = (-3.018, 7.273, 7.231)
ob_lamp_002.rotation_euler = (0.4161, 0.9638, 2.447)
ob_lamp_002.scale = (0.3831, 0.3831, 0.3831)
ob_lamp_002.lock_rotations_4d = False
ob_lamp_002.empty_display_type = 'ARROWS'
ob_lamp_002.color = (0.0, 0.0, 0.0, 0.0)
ob_lamp_002.lineart.crease_threshold = 0.0
ob_lamp_001.location = (7.442, -0.2048, 3.538)
ob_lamp_001.rotation_euler = (-1.183, -1.294, 4.337)
ob_lamp_001.scale = (0.4308, 0.4308, 0.4308)
ob_lamp_001.lock_rotations_4d = False
ob_lamp_001.empty_display_type = 'ARROWS'
ob_lamp_001.color = (0.0, 0.0, 0.0, 0.0)
ob_lamp_001.lineart.crease_threshold = 0.0
ob_lamp.location = (0.02092, -7.781, 4.428)
ob_lamp.rotation_euler = (-1.039, -1.274, 2.65)
ob_lamp.scale = (0.4783, 0.4783, 0.4783)
ob_lamp.lock_rotations_4d = False
ob_lamp.empty_display_type = 'ARROWS'
ob_lamp.color = (0.0, 0.0, 0.0, 0.0)
ob_lamp.lineart.crease_threshold = 0.0
ob_camera.location = (6.569, -6.215, 7.086)
ob_camera.rotation_euler = (1.109, 0.01082, 0.8149)
ob_camera.lock_rotations_4d = False
ob_camera.empty_display_type = 'ARROWS'
ob_camera.color = (0.0, 0.0, 0.0, 0.0)
ob_camera.display_type = 'WIRE'
ob_camera.lineart.crease_threshold = 0.0

# ---- collection membership
col_collection_1.objects.link(ob_right_arm)
col_collection_1.objects.link(ob_left_arm)
col_collection_1.objects.link(ob_lamp_002)
col_collection_1.objects.link(ob_lamp_001)
col_collection_1.objects.link(ob_lamp)
col_collection_1.objects.link(ob_camera)

# ---- scene / render settings (as saved in the file)
scene.camera = ob_camera
scene.frame_start = 1; scene.frame_end = 250; scene.frame_set(0)
scene.render.engine = 'BLENDER_EEVEE_NEXT'
scene.render.image_settings.color_mode = 'RGB'
scene.render.image_settings.compression = 90
scene.render.resolution_percentage = 50
scene.render.dither_intensity = 0.0
scene.render.bake_margin = 2
scene.render.bake_bias = 0.0
scene.cycles.use_denoising = False
scene.cycles.samples = 10
scene.cycles.sampling_pattern = 'TABULATED_SOBOL'
scene.cycles.light_sampling_threshold = 0.0
scene.cycles.use_adaptive_sampling = False
scene.cycles.use_light_tree = False
scene.cycles.blur_glossy = 0.0
scene.cycles.volume_bounces = 1
scene.cycles.pixel_filter_type = 'GAUSSIAN'
scene.cycles.sample_clamp_indirect = 0.0
scene.view_settings.view_transform = 'Standard'
bpy.context.view_layer.update()
